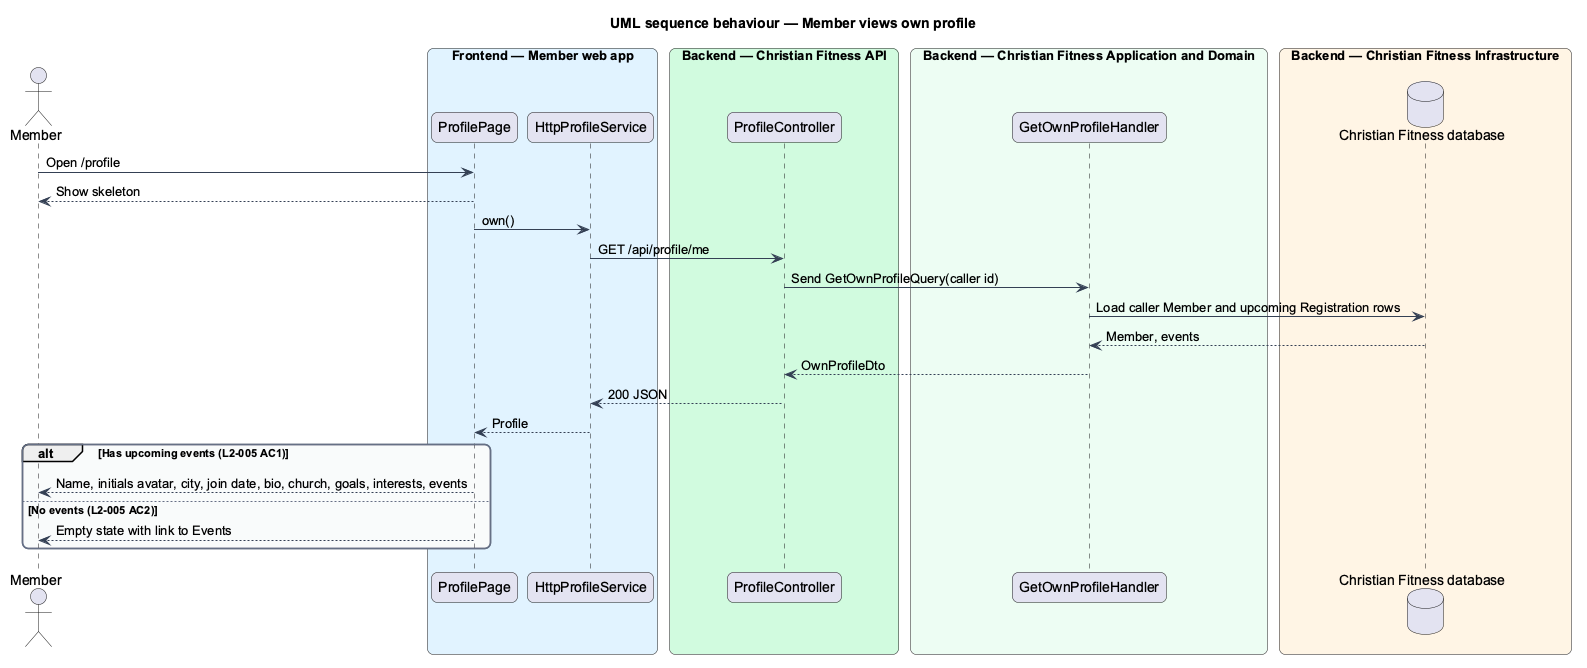

The diagram above was rendered by PlantUML. Its source (embedded in the PNG):
@startuml
title UML sequence behaviour — Member views own profile
skinparam backgroundColor #FFFFFF
skinparam shadowing false
skinparam roundcorner 12
skinparam defaultFontName Arial
skinparam ArrowColor #344054
skinparam rectangle {
  BorderColor #344054
  FontColor #101828
}
skinparam package {
  BorderColor #667085
  FontColor #101828
  BackgroundColor #F9FAFB
}
actor "Member" as actor
box "Frontend — Member web app" #E0F2FE
  participant "ProfilePage" as page
  participant "HttpProfileService" as client
end box
box "Backend — Christian Fitness API" #D1FADF
  participant "ProfileController" as ctrl
end box
box "Backend — Christian Fitness Application and Domain" #ECFDF3
  participant "GetOwnProfileHandler" as h
end box
box "Backend — Christian Fitness Infrastructure" #FFF4E5
  database "Christian Fitness database" as db
end box
actor -> page : Open /profile
page --> actor : Show skeleton
page -> client : own()
client -> ctrl : GET /api/profile/me
ctrl -> h : Send GetOwnProfileQuery(caller id)
h -> db : Load caller Member and upcoming Registration rows
db --> h : Member, events
h --> ctrl : OwnProfileDto
ctrl --> client : 200 JSON
client --> page : Profile
alt Has upcoming events (L2-005 AC1)
  page --> actor : Name, initials avatar, city, join date, bio, church, goals, interests, events
else No events (L2-005 AC2)
  page --> actor : Empty state with link to Events
end
@enduml